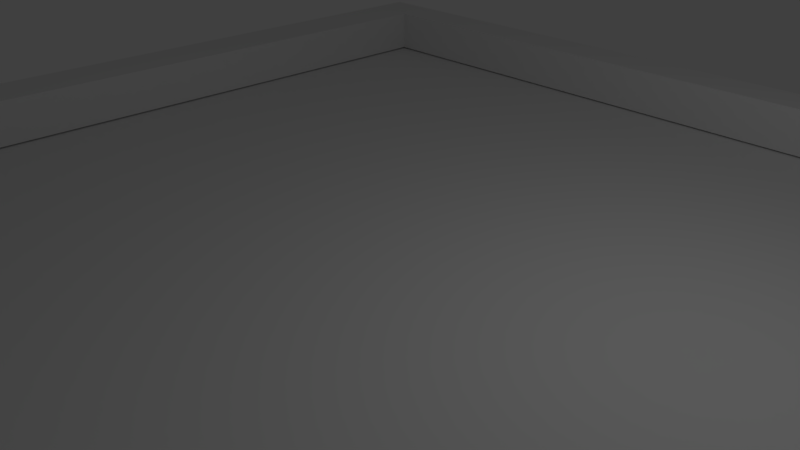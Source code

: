 # Source: espacio.blend  (saved by Blender 2.78.0; exported with 4.5.12 LTS)
import bpy
from mathutils import Matrix  # noqa: F401  (used for matrix-valued properties, if any)

bpy.ops.wm.read_factory_settings(use_empty=True)
scene = bpy.context.scene
scene.name = 'Scene'

# ---- collections
col_collection_1 = bpy.data.collections.new('Collection 1'); scene.collection.children.link(col_collection_1)

# ---- world
world_world = bpy.data.worlds.new('World'); scene.world = world_world
world_world.color = (0.05088, 0.05088, 0.05088)
world_world.use_sun_shadow = False
world_world.sun_shadow_jitter_overblur = 0.0
world_world.cycles.sampling_method = 'MANUAL'

# ---- cameras
cam_camera = bpy.data.cameras.new('Camera')
cam_camera.clip_end = 100.0
cam_camera.lens = 35.0
cam_camera.sensor_width = 32.0
cam_camera.sensor_height = 18.0
cam_camera.ortho_scale = 7.314
cam_camera.dof.focus_distance = 0.0
cam_camera.dof.aperture_fstop = 128.0

# ---- lights
light_lamp = bpy.data.lights.new('Lamp', 'POINT')
light_lamp.transmission_factor = 0.0
light_lamp.cutoff_distance = 30.0
light_lamp.energy = 100.0
light_lamp.shadow_buffer_clip_start = 1.001
light_lamp.shadow_soft_size = 0.1
light_lamp.shadow_maximum_resolution = 0.006
light_lamp.use_absolute_resolution = True

# ---- meshes
me_plane = bpy.data.meshes.new('Plane')
me_plane.from_pydata([(-1.0, -1.0, 0.0), (1.0, -1.0, 0.0), (-1.0, 1.0, 0.0), (1.0, 1.0, 0.0), (0.9046, 0.9064, 0.003307), (0.9046, 0.9064, 0.1), (0.9046, 1.003, 0.003307), (0.9046, 1.003, 0.1), (1.001, 0.9064, 0.003307), (1.001, 0.9064, 0.1), (1.001, 1.003, 0.003307), (1.001, 1.003, 0.1), (0.7513, 1.003, 0.003307), (0.7513, 0.9064, 0.003307), (0.7513, 0.9064, 0.1), (0.7513, 1.003, 0.1), (0.6035, 1.003, 0.003307), (0.6035, 0.9064, 0.003307), (0.6035, 0.9064, 0.1), (0.6035, 1.003, 0.1), (0.4809, 1.003, 0.003307), (0.4809, 0.9064, 0.003307), (0.4809, 0.9064, 0.1), (0.4809, 1.003, 0.1), (0.3385, 1.003, 0.003307), (0.3385, 0.9064, 0.003307), (0.3385, 0.9064, 0.1), (0.3385, 1.003, 0.1), (0.2059, 1.003, 0.003307), (0.2059, 0.9064, 0.003307), (0.2059, 0.9064, 0.1), (0.2059, 1.003, 0.1), (0.06026, 1.003, 0.003307), (0.06026, 0.9064, 0.003307), (0.06026, 0.9064, 0.1), (0.06026, 1.003, 0.1), (-0.06113, 1.003, 0.003307), (-0.06113, 0.9064, 0.003307), (-0.06113, 0.9064, 0.1), (-0.06113, 1.003, 0.1), (-0.1718, 1.003, 0.003307), (-0.1718, 0.9064, 0.003307), (-0.1718, 0.9064, 0.1), (-0.1718, 1.003, 0.1), (-0.2885, 1.003, 0.003307), (-0.2885, 0.9064, 0.003307), (-0.2885, 0.9064, 0.1), (-0.2885, 1.003, 0.1), (-0.4087, 1.003, 0.003307), (-0.4087, 0.9064, 0.003307), (-0.4087, 0.9064, 0.1), (-0.4087, 1.003, 0.1), (-0.5107, 1.003, 0.003307), (-0.5107, 0.9064, 0.003307), (-0.5107, 0.9064, 0.1), (-0.5107, 1.003, 0.1), (-0.6322, 1.003, 0.003307), (-0.6322, 0.9064, 0.003307), (-0.6322, 0.9064, 0.1), (-0.6322, 1.003, 0.1), (-0.736, 1.003, 0.003307), (-0.736, 0.9064, 0.003307), (-0.736, 0.9064, 0.1), (-0.736, 1.003, 0.1), (-0.8808, 1.003, 0.003307), (-0.8808, 0.9064, 0.003307), (-0.8808, 0.9064, 0.1), (-0.8808, 1.003, 0.1), (-1.002, 1.003, 0.003307), (-1.002, 0.9064, 0.003307), (-1.002, 0.9064, 0.1), (-1.002, 1.003, 0.1), (-0.8808, 0.76, 0.003307), (-0.8808, 0.76, 0.1), (-1.002, 0.76, 0.003307), (-1.002, 0.76, 0.1), (-0.8808, 0.6227, 0.003307), (-0.8808, 0.6227, 0.1), (-1.002, 0.6227, 0.003307), (-1.002, 0.6227, 0.1), (-0.8808, 0.5026, 0.003307), (-0.8808, 0.5026, 0.1), (-1.002, 0.5026, 0.003307), (-1.002, 0.5026, 0.1), (-0.8808, 0.376, 0.003307), (-0.8808, 0.376, 0.1), (-1.002, 0.376, 0.003307), (-1.002, 0.376, 0.1), (-0.8808, 0.2436, 0.003307), (-0.8808, 0.2436, 0.1), (-1.002, 0.2436, 0.003307), (-1.002, 0.2436, 0.1), (-0.8808, 0.1164, 0.003307), (-0.8808, 0.1164, 0.1), (-1.002, 0.1164, 0.003307), (-1.002, 0.1164, 0.1), (-0.8808, -0.005289, 0.003307), (-0.8808, -0.005289, 0.1), (-1.002, -0.005289, 0.003307), (-1.002, -0.005289, 0.1), (-0.8808, -0.1272, 0.003307), (-0.8808, -0.1272, 0.1), (-1.002, -0.1272, 0.003307), (-1.002, -0.1272, 0.1), (-0.8808, -0.2493, 0.003307), (-0.8808, -0.2493, 0.1), (-1.002, -0.2493, 0.003307), (-1.002, -0.2493, 0.1), (-0.8808, -0.3724, 0.003307), (-0.8808, -0.3724, 0.1), (-1.002, -0.3724, 0.003307), (-1.002, -0.3724, 0.1), (-0.8808, -0.4941, 0.003307), (-0.8808, -0.4941, 0.1), (-1.002, -0.4941, 0.003307), (-1.002, -0.4941, 0.1), (-0.8808, -0.6218, 0.003307), (-0.8808, -0.6218, 0.1), (-1.002, -0.6218, 0.003307), (-1.002, -0.6218, 0.1), (-0.8808, -0.7514, 0.003307), (-0.8808, -0.7514, 0.1), (-1.002, -0.7514, 0.003307), (-1.002, -0.7514, 0.1), (-0.8808, -0.8738, 0.003307), (-0.8808, -0.8738, 0.1), (-1.002, -0.8738, 0.003307), (-1.002, -0.8738, 0.1), (-0.8808, -0.9963, 0.003307), (-0.8808, -0.9963, 0.1), (-1.002, -0.9963, 0.003307), (-1.002, -0.9963, 0.1), (-0.7594, -0.8738, 0.003307), (-0.7594, -0.8738, 0.1), (-0.7594, -0.9963, 0.003307), (-0.7594, -0.9963, 0.1), (-0.6307, -0.8738, 0.003307), (-0.6307, -0.8738, 0.1), (-0.6307, -0.9963, 0.003307), (-0.6307, -0.9963, 0.1), (-0.5074, -0.8738, 0.003307), (-0.5074, -0.8738, 0.1), (-0.5074, -0.9963, 0.003307), (-0.5074, -0.9963, 0.1), (-0.3792, -0.8738, 0.003307), (-0.3792, -0.8738, 0.1), (-0.3792, -0.9963, 0.003307), (-0.3792, -0.9963, 0.1), (-0.2511, -0.8738, 0.003307), (-0.2511, -0.8738, 0.1), (-0.2511, -0.9963, 0.003307), (-0.2511, -0.9963, 0.1), (-0.1291, -0.8738, 0.003307), (-0.1291, -0.8738, 0.1), (-0.1291, -0.9963, 0.003307), (-0.1291, -0.9963, 0.1), (0.003854, -0.8738, 0.003307), (0.003854, -0.8738, 0.1), (0.003854, -0.9963, 0.003307), (0.003854, -0.9963, 0.1), (0.1255, -0.8738, 0.003307), (0.1255, -0.8738, 0.1), (0.1255, -0.9963, 0.003307), (0.1255, -0.9963, 0.1), (0.2471, -0.8738, 0.003307), (0.2471, -0.8738, 0.1), (0.2471, -0.9963, 0.003307), (0.2471, -0.9963, 0.1), (0.3737, -0.8738, 0.003307), (0.3737, -0.8738, 0.1), (0.3737, -0.9963, 0.003307), (0.3737, -0.9963, 0.1), (0.4957, -0.8738, 0.003307), (0.4957, -0.8738, 0.1), (0.4957, -0.9963, 0.003307), (0.4957, -0.9963, 0.1), (0.6241, -0.8738, 0.003307), (0.6241, -0.8738, 0.1), (0.6241, -0.9963, 0.003307), (0.6241, -0.9963, 0.1), (0.7391, -0.8738, 0.003307), (0.7391, -0.8738, 0.1), (0.7391, -0.9963, 0.003307), (0.7391, -0.9963, 0.1), (0.8593, -0.8738, 0.003307), (0.8593, -0.8738, 0.1), (0.8593, -0.9963, 0.003307), (0.8593, -0.9963, 0.1), (0.9854, -0.8738, 0.003307), (0.9854, -0.8738, 0.1), (0.9854, -0.9963, 0.003307), (0.9854, -0.9963, 0.1), (0.9046, 0.7511, 0.003307), (0.9046, 0.7511, 0.1), (1.001, 0.7511, 0.1), (1.001, 0.7511, 0.003307), (0.9046, 0.6252, 0.003307), (0.9046, 0.6252, 0.1), (1.001, 0.6252, 0.1), (1.001, 0.6252, 0.003307), (0.9046, 0.4949, 0.003307), (0.9046, 0.4949, 0.1), (1.001, 0.4949, 0.1), (1.001, 0.4949, 0.003307), (0.9046, 0.3724, 0.003307), (0.9046, 0.3724, 0.1), (1.001, 0.3724, 0.1), (1.001, 0.3724, 0.003307), (0.9046, 0.247, 0.003307), (0.9046, 0.247, 0.1), (1.001, 0.247, 0.1), (1.001, 0.247, 0.003307), (0.9046, 0.1145, 0.003307), (0.9046, 0.1145, 0.1), (1.001, 0.1145, 0.1), (1.001, 0.1145, 0.003307), (0.9046, -0.00294, 0.003307), (0.9046, -0.00294, 0.1), (1.001, -0.00294, 0.1), (1.001, -0.00294, 0.003307), (0.9046, -0.1253, 0.003307), (0.9046, -0.1253, 0.1), (1.001, -0.1253, 0.1), (1.001, -0.1253, 0.003307), (0.9046, -0.2539, 0.003307), (0.9046, -0.2539, 0.1), (1.001, -0.2539, 0.1), (1.001, -0.2539, 0.003307), (0.9046, -0.3819, 0.003307), (0.9046, -0.3819, 0.1), (1.001, -0.3819, 0.1), (1.001, -0.3819, 0.003307), (0.9046, -0.5127, 0.003307), (0.9046, -0.5127, 0.1), (1.001, -0.5127, 0.1), (1.001, -0.5127, 0.003307), (0.9046, -0.6249, 0.003307), (0.9046, -0.6249, 0.1), (1.001, -0.6249, 0.1), (1.001, -0.6249, 0.003307), (0.9046, -0.7519, 0.003307), (0.9046, -0.7519, 0.1), (1.001, -0.7519, 0.1), (1.001, -0.7519, 0.003307), (0.9046, -0.8817, 0.003307), (0.9046, -0.8817, 0.1), (1.001, -0.8817, 0.1), (1.001, -0.8817, 0.003307)], [], [(0, 1, 3, 2), (5, 7, 15, 14), (6, 7, 11, 10), (10, 11, 9, 8), (9, 5, 193, 194), (6, 10, 8, 4), (11, 7, 5, 9), (15, 12, 16, 19), (6, 4, 13, 12), (7, 6, 12, 15), (4, 5, 14, 13), (18, 19, 23, 22), (13, 14, 18, 17), (14, 15, 19, 18), (12, 13, 17, 16), (23, 20, 24, 27), (16, 17, 21, 20), (19, 16, 20, 23), (17, 18, 22, 21), (25, 26, 30, 29), (21, 22, 26, 25), (22, 23, 27, 26), (20, 21, 25, 24), (30, 31, 35, 34), (26, 27, 31, 30), (24, 25, 29, 28), (27, 24, 28, 31), (35, 32, 36, 39), (28, 29, 33, 32), (31, 28, 32, 35), (29, 30, 34, 33), (38, 39, 43, 42), (33, 34, 38, 37), (34, 35, 39, 38), (32, 33, 37, 36), (42, 43, 47, 46), (36, 37, 41, 40), (39, 36, 40, 43), (37, 38, 42, 41), (47, 44, 48, 51), (40, 41, 45, 44), (43, 40, 44, 47), (41, 42, 46, 45), (50, 51, 55, 54), (45, 46, 50, 49), (46, 47, 51, 50), (44, 45, 49, 48), (52, 53, 57, 56), (48, 49, 53, 52), (51, 48, 52, 55), (49, 50, 54, 53), (59, 56, 60, 63), (55, 52, 56, 59), (53, 54, 58, 57), (54, 55, 59, 58), (62, 63, 67, 66), (57, 58, 62, 61), (58, 59, 63, 62), (56, 57, 61, 60), (67, 64, 68, 71), (60, 61, 65, 64), (63, 60, 64, 67), (61, 62, 66, 65), (69, 70, 71, 68), (70, 69, 74, 75), (66, 67, 71, 70), (64, 65, 69, 68), (73, 75, 79, 77), (66, 70, 75, 73), (65, 66, 73, 72), (69, 65, 72, 74), (78, 76, 80, 82), (72, 73, 77, 76), (74, 72, 76, 78), (75, 74, 78, 79), (81, 83, 87, 85), (79, 78, 82, 83), (77, 79, 83, 81), (76, 77, 81, 80), (85, 87, 91, 89), (80, 81, 85, 84), (82, 80, 84, 86), (83, 82, 86, 87), (90, 88, 92, 94), (84, 85, 89, 88), (86, 84, 88, 90), (87, 86, 90, 91), (93, 95, 99, 97), (91, 90, 94, 95), (89, 91, 95, 93), (88, 89, 93, 92), (96, 97, 101, 100), (92, 93, 97, 96), (94, 92, 96, 98), (95, 94, 98, 99), (102, 100, 104, 106), (98, 96, 100, 102), (99, 98, 102, 103), (97, 99, 103, 101), (105, 107, 111, 109), (103, 102, 106, 107), (101, 103, 107, 105), (100, 101, 105, 104), (110, 108, 112, 114), (104, 105, 109, 108), (106, 104, 108, 110), (107, 106, 110, 111), (115, 114, 118, 119), (111, 110, 114, 115), (109, 111, 115, 113), (108, 109, 113, 112), (117, 119, 123, 121), (113, 115, 119, 117), (112, 113, 117, 116), (114, 112, 116, 118), (122, 120, 124, 126), (116, 117, 121, 120), (118, 116, 120, 122), (119, 118, 122, 123), (125, 127, 131, 129), (123, 122, 126, 127), (121, 123, 127, 125), (120, 121, 125, 124), (128, 129, 131, 130), (129, 128, 134, 135), (126, 124, 128, 130), (127, 126, 130, 131), (134, 132, 136, 138), (125, 129, 135, 133), (124, 125, 133, 132), (128, 124, 132, 134), (137, 139, 143, 141), (135, 134, 138, 139), (133, 135, 139, 137), (132, 133, 137, 136), (140, 141, 145, 144), (136, 137, 141, 140), (138, 136, 140, 142), (139, 138, 142, 143), (146, 144, 148, 150), (142, 140, 144, 146), (143, 142, 146, 147), (141, 143, 147, 145), (149, 151, 155, 153), (147, 146, 150, 151), (145, 147, 151, 149), (144, 145, 149, 148), (154, 152, 156, 158), (148, 149, 153, 152), (150, 148, 152, 154), (151, 150, 154, 155), (159, 158, 162, 163), (155, 154, 158, 159), (153, 155, 159, 157), (152, 153, 157, 156), (161, 163, 167, 165), (157, 159, 163, 161), (156, 157, 161, 160), (158, 156, 160, 162), (166, 164, 168, 170), (160, 161, 165, 164), (162, 160, 164, 166), (163, 162, 166, 167), (169, 171, 175, 173), (167, 166, 170, 171), (165, 167, 171, 169), (164, 165, 169, 168), (173, 175, 179, 177), (168, 169, 173, 172), (170, 168, 172, 174), (171, 170, 174, 175), (178, 176, 180, 182), (172, 173, 177, 176), (174, 172, 176, 178), (175, 174, 178, 179), (181, 183, 187, 185), (179, 178, 182, 183), (177, 179, 183, 181), (176, 177, 181, 180), (184, 185, 189, 188), (180, 181, 185, 184), (182, 180, 184, 186), (183, 182, 186, 187), (188, 189, 191, 190), (186, 184, 188, 190), (187, 186, 190, 191), (185, 187, 191, 189), (192, 195, 199, 196), (8, 9, 194, 195), (5, 4, 192, 193), (4, 8, 195, 192), (198, 197, 201, 202), (193, 192, 196, 197), (194, 193, 197, 198), (195, 194, 198, 199), (203, 202, 206, 207), (199, 198, 202, 203), (196, 199, 203, 200), (197, 196, 200, 201), (204, 207, 211, 208), (200, 203, 207, 204), (201, 200, 204, 205), (202, 201, 205, 206), (210, 209, 213, 214), (205, 204, 208, 209), (206, 205, 209, 210), (207, 206, 210, 211), (212, 215, 219, 216), (211, 210, 214, 215), (208, 211, 215, 212), (209, 208, 212, 213), (216, 219, 223, 220), (213, 212, 216, 217), (214, 213, 217, 218), (215, 214, 218, 219), (222, 221, 225, 226), (217, 216, 220, 221), (218, 217, 221, 222), (219, 218, 222, 223), (224, 227, 231, 228), (223, 222, 226, 227), (220, 223, 227, 224), (221, 220, 224, 225), (229, 228, 232, 233), (225, 224, 228, 229), (226, 225, 229, 230), (227, 226, 230, 231), (234, 233, 237, 238), (230, 229, 233, 234), (231, 230, 234, 235), (228, 231, 235, 232), (236, 239, 243, 240), (235, 234, 238, 239), (232, 235, 239, 236), (233, 232, 236, 237), (242, 241, 245, 246), (237, 236, 240, 241), (238, 237, 241, 242), (239, 238, 242, 243), (247, 246, 245, 244), (243, 242, 246, 247), (240, 243, 247, 244), (241, 240, 244, 245)])
me_plane.use_remesh_preserve_volume = False
me_plane.use_remesh_preserve_attributes = False
me_plane.use_mirror_vertex_groups = False
me_plane.update()

# ---- objects
ob_plane = bpy.data.objects.new('Plane', me_plane)
ob_lamp = bpy.data.objects.new('Lamp', light_lamp)
ob_camera = bpy.data.objects.new('Camera', cam_camera)

# ---- transforms, parenting, visibility, modifiers, constraints
ob_plane.location = (0.03018, 0.04044, -0.02116)
ob_plane.scale = (7.97, 7.97, 7.97)
ob_plane.lineart.crease_threshold = 0.0
ob_lamp.location = (4.076, 1.005, 5.904)
ob_lamp.rotation_euler = (0.6503, 0.05522, 1.866)
ob_lamp.lock_rotations_4d = False
ob_lamp.empty_display_type = 'ARROWS'
ob_lamp.color = (0.0, 0.0, 0.0, 0.0)
ob_lamp.lineart.crease_threshold = 0.0
ob_camera.location = (7.481, -6.508, 5.344)
ob_camera.rotation_euler = (1.109, 0.0, 0.8149)
ob_camera.lock_rotations_4d = False
ob_camera.empty_display_type = 'ARROWS'
ob_camera.color = (0.0, 0.0, 0.0, 0.0)
ob_camera.display_type = 'WIRE'
ob_camera.lineart.crease_threshold = 0.0

# ---- collection membership
col_collection_1.objects.link(ob_plane)
col_collection_1.objects.link(ob_lamp)
col_collection_1.objects.link(ob_camera)

# ---- scene / render settings (as saved in the file)
scene.camera = ob_camera
scene.frame_start = 1; scene.frame_end = 250; scene.frame_set(0)
scene.render.engine = 'BLENDER_EEVEE_NEXT'
scene.render.resolution_percentage = 50
scene.render.dither_intensity = 0.0
scene.cycles.use_denoising = False
scene.cycles.samples = 128
scene.cycles.sampling_pattern = 'TABULATED_SOBOL'
scene.cycles.light_sampling_threshold = 0.0
scene.cycles.use_adaptive_sampling = False
scene.cycles.use_light_tree = False
scene.cycles.blur_glossy = 0.0
scene.cycles.sample_clamp_indirect = 0.0
scene.view_settings.view_transform = 'Standard'
bpy.context.view_layer.update()
